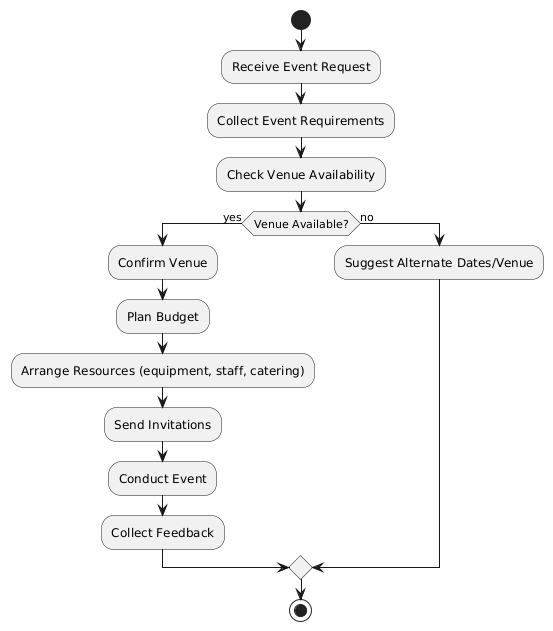

The diagram above was rendered by PlantUML. Its source (embedded in the PNG):
@startuml
start
:Receive Event Request;
:Collect Event Requirements;
:Check Venue Availability;
if (Venue Available?) then (yes)
  :Confirm Venue;
  :Plan Budget;
  :Arrange Resources (equipment, staff, catering);
  :Send Invitations;
  :Conduct Event;
  :Collect Feedback;
else (no)
  :Suggest Alternate Dates/Venue;
endif
stop
@enduml